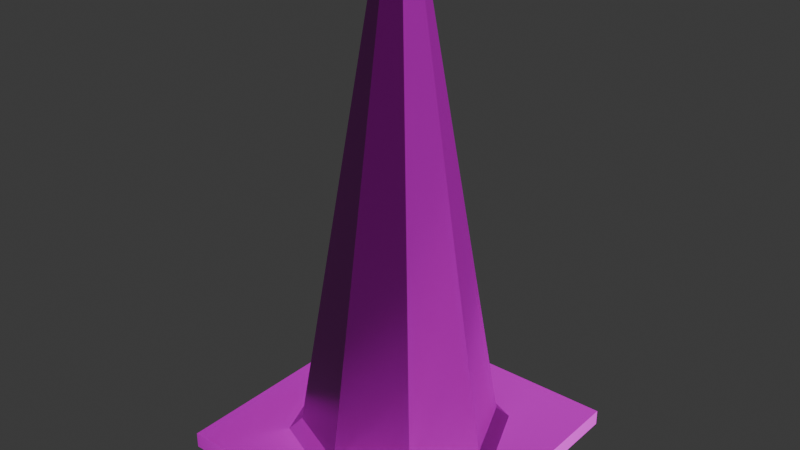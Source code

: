 # Source: traffic_cone.blend  (saved by Blender 4.2.66; exported with 4.5.12 LTS)
import bpy
from mathutils import Matrix  # noqa: F401  (used for matrix-valued properties, if any)

bpy.ops.wm.read_factory_settings(use_empty=True)
scene = bpy.context.scene
scene.name = 'Scene'

# ---- collections
col_collection = bpy.data.collections.new('Collection'); scene.collection.children.link(col_collection)

# ---- images (referenced by path relative to the original .blend; pixels are not part of the script)
import os
ASSET_DIR = os.environ.get("B2B_ASSET_DIR", "")  # directory of the original .blend (textures are referenced by path, not embedded)
HERE = os.path.dirname(os.path.abspath(__file__))  # packed textures are extracted next to this script under _unpacked/

def load_image(name, relpath, width, height, colorspace="sRGB"):
    """Load a texture the original file referenced (path relative to the .blend, or extracted next to this script)."""
    p = next((c for c in (os.path.join(HERE, relpath), os.path.join(ASSET_DIR, relpath)) if relpath and os.path.exists(c)), "")
    if p:
        img = bpy.data.images.load(p, check_existing=True)
        img.name = name
    else:  # same state as the original file: an image datablock whose file is absent (Cycles renders it pink)
        img = bpy.data.images.new(name, width, height)
        img.source = "FILE"
        img.filepath = "//" + (relpath or name)
    img.colorspace_settings.name = colorspace
    return img
img_defaultmaterial_height_png_001 = load_image('DefaultMaterial_Height.png.001', 'DefaultMaterial_Height.png', 1024, 1024, 'Non-Color')
img_defaultmaterial_base_color_png_001 = load_image('DefaultMaterial_Base_color.png.001', 'DefaultMaterial_Base_color.png', 1024, 1024, 'sRGB')
img_defaultmaterial_metallic_png_001 = load_image('DefaultMaterial_Metallic.png.001', 'DefaultMaterial_Metallic.png', 1024, 1024, 'Non-Color')
img_defaultmaterial_roughness_png_001 = load_image('DefaultMaterial_Roughness.png.001', 'DefaultMaterial_Roughness.png', 1024, 1024, 'Non-Color')
img_defaultmaterial_normal_png_001 = load_image('DefaultMaterial_Normal.png.001', 'DefaultMaterial_Normal.png', 1024, 1024, 'Non-Color')
img_defaultmaterial_mixed_ao_png_001 = load_image('DefaultMaterial_Mixed_AO.png.001', 'DefaultMaterial_Mixed_AO.png', 1024, 1024, 'Non-Color')

# ---- materials (node trees are filled in below, after node groups)
mat_x = bpy.data.materials.new('Материал')

# ---- material node trees
mat_x.use_nodes = True; mat_x.node_tree.nodes.clear()
_N = mat_x.node_tree.nodes; _L = mat_x.node_tree.links
n0 = _N.new('ShaderNodeBsdfPrincipled'); n0.name = 'Принципиальный BSDF'; n0.location = (10, 300)
n1 = _N.new('ShaderNodeOutputMaterial'); n1.name = 'Вывод материала'; n1.location = (300, 300)
n2 = _N.new('ShaderNodeTexImage'); n2.name = 'Изображение-текстура'; n2.location = (84, -1160)
n2.label = 'Displacement'
n2.image = img_defaultmaterial_height_png_001
n3 = _N.new('ShaderNodeDisplacement'); n3.name = 'Смещения'; n3.location = (110, -400)
n3.inputs[2].default_value = 1.0
n4 = _N.new('ShaderNodeTexImage'); n4.name = 'Изображение-текстура.001'; n4.location = (84, -320)
n4.label = 'Base Color'
n4.image = img_defaultmaterial_base_color_png_001
n5 = _N.new('ShaderNodeTexImage'); n5.name = 'Изображение-текстура.002'; n5.location = (84, -600)
n5.label = 'Metallic'
n5.image = img_defaultmaterial_metallic_png_001
n6 = _N.new('ShaderNodeTexImage'); n6.name = 'Изображение-текстура.003'; n6.location = (84, -880)
n6.label = 'Roughness'
n6.image = img_defaultmaterial_roughness_png_001
n7 = _N.new('ShaderNodeTexImage'); n7.name = 'Изображение-текстура.004'; n7.location = (84, -1440)
n7.label = 'Normal'
n7.image = img_defaultmaterial_normal_png_001
n8 = _N.new('ShaderNodeNormalMap'); n8.name = 'Карта нормалей'; n8.location = (-240, -900)
n9 = _N.new('ShaderNodeTexImage'); n9.name = 'Изображение-текстура.005'; n9.location = (84, -40)
n9.label = 'Ambient Occlusion'
n9.image = img_defaultmaterial_mixed_ao_png_001
n10 = _N.new('ShaderNodeMapping'); n10.name = 'Отображение'; n10.location = (230, -40)
n11 = _N.new('NodeReroute'); n11.name = 'Перенаправление'; n11.location = (34, -831)
n11.width = 16
n11.socket_idname = 'NodeSocketVector'
n12 = _N.new('ShaderNodeTexCoord'); n12.name = 'Текстурные координаты'; n12.location = (30, -40)
n13 = _N.new('NodeFrame'); n13.name = 'Кадр'; n13.location = (-1270, 340)
n13.label = 'Mapping'
n13.width = 400
n14 = _N.new('NodeFrame'); n14.name = 'Кадр.001'; n14.location = (-624, 540)
n14.label = 'Textures'
n14.width = 354
n2.parent = n14
n4.parent = n14
n5.parent = n14
n6.parent = n14
n7.parent = n14
n9.parent = n14
n10.parent = n13
n11.parent = n14
n12.parent = n13
_L.new(n0.outputs[0], n1.inputs[0])
_L.new(n2.outputs[0], n3.inputs[0])
_L.new(n3.outputs[0], n1.inputs[2])
_L.new(n4.outputs[0], n0.inputs[0])
_L.new(n5.outputs[0], n0.inputs[1])
_L.new(n6.outputs[0], n0.inputs[2])
_L.new(n7.outputs[0], n8.inputs[1])
_L.new(n8.outputs[0], n0.inputs[5])
_L.new(n11.outputs[0], n9.inputs[0])
_L.new(n11.outputs[0], n4.inputs[0])
_L.new(n11.outputs[0], n5.inputs[0])
_L.new(n11.outputs[0], n6.inputs[0])
_L.new(n11.outputs[0], n2.inputs[0])
_L.new(n11.outputs[0], n7.inputs[0])
_L.new(n10.outputs[0], n11.inputs[0])
_L.new(n12.outputs[2], n10.inputs[0])
n1.is_active_output = True

# ---- world
world_world = bpy.data.worlds.new('World'); scene.world = world_world
world_world.use_nodes = True; world_world.node_tree.nodes.clear()
_N = world_world.node_tree.nodes; _L = world_world.node_tree.links
n0 = _N.new('ShaderNodeOutputWorld'); n0.name = 'World Output'; n0.location = (300, 300)
n1 = _N.new('ShaderNodeBackground'); n1.name = 'Background'; n1.location = (10, 300)
n1.inputs[0].default_value = (0.05088, 0.05088, 0.05088, 1.0)
_L.new(n1.outputs[0], n0.inputs[0])
n0.is_active_output = True
world_world.color = (0.05088, 0.05088, 0.05088)
world_world.sun_shadow_jitter_overblur = 0.0

# ---- meshes
me_traffic_cone = bpy.data.meshes.new('traffic cone')
me_traffic_cone.from_pydata([(0.02404, 0.8023, 0.02104), (0.02404, 0.1447, 3.285), (0.5998, 0.5638, 0.02104), (0.1348, 0.09886, 3.285), (0.8382, -0.01189, 0.02104), (0.1807, -0.01189, 3.285), (0.5998, -0.5876, 0.02104), (0.1348, -0.1226, 3.285), (0.02404, -0.8261, 0.02104), (0.02404, -0.1685, 3.285), (-0.5517, -0.5876, 0.02104), (-0.08671, -0.1226, 3.285), (-0.7901, -0.01189, 0.02104), (-0.1326, -0.01189, 3.285), (-0.5517, 0.5638, 0.02104), (-0.08671, 0.09886, 3.285), (0.02404, 0.6709, 0.1403), (0.5068, 0.4709, 0.1403), (0.7068, -0.01189, 0.1403), (0.5068, -0.4947, 0.1403), (0.02404, -0.6947, 0.1403), (-0.4588, -0.4947, 0.1403), (-0.6587, -0.01189, 0.1403), (-0.4588, 0.4709, 0.1403), (-0.976, -1.012, -0.056), (-0.976, -1.012, 0.056), (-0.976, 0.9881, -0.056), (-0.976, 0.9881, 0.056), (1.024, -1.012, -0.056), (1.024, -1.012, 0.056), (1.024, 0.9881, -0.056), (1.024, 0.9881, 0.056), (-0.976, -0.01189, -0.056), (-0.976, -0.01189, 0.056), (1.024, -0.01189, -0.056), (1.024, -0.01189, 0.056)], [], [(16, 1, 3, 17), (17, 3, 5, 18), (18, 5, 7, 19), (19, 7, 9, 20), (20, 9, 11, 21), (21, 11, 13, 22), (3, 1, 15, 13, 11, 9, 7, 5), (22, 13, 15, 23), (23, 15, 1, 16), (0, 2, 4, 6, 8, 10, 12, 14), (14, 23, 16, 0), (12, 22, 23, 14), (10, 21, 22, 12), (8, 20, 21, 10), (6, 19, 20, 8), (4, 18, 19, 6), (2, 17, 18, 4), (0, 16, 17, 2), (32, 33, 27, 26), (26, 27, 31, 30), (34, 35, 29, 28), (28, 29, 25, 24), (32, 34, 28, 24), (35, 33, 25, 29), (31, 27, 33, 35), (26, 30, 34, 32), (30, 31, 35, 34), (24, 25, 33, 32)])
_uv = me_traffic_cone.uv_layers.new(name='UVКарта')
_uv.uv.foreach_set('vector', [0.8714, 0.3089, 0.5876, 0.07241, 0.5984, 0.05676, 0.9189, 0.2406, 0.9189, 0.2406, 0.5984, 0.05676, 0.6065, 0.03945, 0.9538, 0.1652, 0.9538, 0.1652, 0.6065, 0.03945, 0.6114, 0.02103, 0.9752, 0.08485, 0.9752, 0.08485, 0.6114, 0.02103, 0.613, 0.002027, 0.9825, 0.002027, 0.5896, 0.4735, 0.5229, 0.1102, 0.5413, 0.1051, 0.6698, 0.4515, 0.6698, 0.4515, 0.5413, 0.1051, 0.5586, 0.09697, 0.745, 0.4159, 0.002027, 0.8085, 0.002027, 0.7894, 0.01551, 0.776, 0.03458, 0.776, 0.04807, 0.7894, 0.04807, 0.8085, 0.03458, 0.822, 0.01551, 0.822, 0.745, 0.4159, 0.5586, 0.09697, 0.5741, 0.08595, 0.8128, 0.3679, 0.8128, 0.3679, 0.5741, 0.08595, 0.5876, 0.07241, 0.8714, 0.3089, 0.07213, 0.7719, 0.002027, 0.7018, 0.002027, 0.6027, 0.07213, 0.5326, 0.1713, 0.5326, 0.2414, 0.6027, 0.2414, 0.7018, 0.1713, 0.7719, 0.7792, 0.7207, 0.7593, 0.7056, 0.786, 0.6268, 0.8109, 0.6268, 0.6969, 0.7761, 0.6903, 0.752, 0.7593, 0.7056, 0.7792, 0.7207, 0.5979, 0.7701, 0.6074, 0.747, 0.6903, 0.752, 0.6969, 0.7761, 0.5229, 0.7053, 0.5444, 0.6926, 0.6074, 0.747, 0.5979, 0.7701, 0.5979, 0.4835, 0.6074, 0.5067, 0.5444, 0.561, 0.5229, 0.5484, 0.6969, 0.4776, 0.6903, 0.5017, 0.6074, 0.5067, 0.5979, 0.4835, 0.7792, 0.5329, 0.7593, 0.5481, 0.6903, 0.5017, 0.6969, 0.4776, 0.8109, 0.6268, 0.786, 0.6268, 0.7593, 0.5481, 0.7792, 0.5329, 0.08149, 0.4049, 0.2432, 0.2524, 0.3019, 0.3007, 0.1902, 0.4959, 0.1902, 0.4959, 0.3019, 0.3007, 0.4868, 0.2072, 0.5189, 0.5285, 0.3608, 0.998, 0.3608, 0.7673, 0.4761, 0.7673, 0.4761, 0.998, 0.002027, 0.002027, 0.2716, 0.002027, 0.187, 0.207, 0.002027, 0.2716, 0.2454, 0.6479, 0.4761, 0.6479, 0.4761, 0.7632, 0.2454, 0.7632, 0.3903, 0.08237, 0.2432, 0.2524, 0.187, 0.207, 0.2716, 0.002027, 0.4868, 0.2072, 0.3019, 0.3007, 0.2432, 0.2524, 0.3903, 0.08237, 0.2454, 0.5326, 0.4761, 0.5326, 0.4761, 0.6479, 0.2454, 0.6479, 0.2454, 0.998, 0.2454, 0.7673, 0.3608, 0.7673, 0.3608, 0.998, 0.002027, 0.2716, 0.187, 0.207, 0.2432, 0.2524, 0.08149, 0.4049])
me_traffic_cone.materials.append(mat_x)
me_traffic_cone.update()

# ---- objects
ob_traffic_cone = bpy.data.objects.new('traffic cone', me_traffic_cone)

# ---- transforms, parenting, visibility, modifiers, constraints
ob_traffic_cone.location = (0.0, 0.0, 0.0)

# ---- collection membership
col_collection.objects.link(ob_traffic_cone)

# ---- scene / render settings (as saved in the file)
scene.frame_start = 1; scene.frame_end = 250; scene.frame_set(1)
scene.render.engine = 'BLENDER_EEVEE_NEXT'
bpy.context.view_layer.update()

# ---- added for rendering (the .blend has no active camera and no usable light): camera, sun
cam_auto = bpy.data.cameras.new('AutoCamera')
cam_auto.lens = 50.0
cam_auto.sensor_width = 36.0
cam_auto.clip_end = 1000.0
ob_auto_camera = bpy.data.objects.new('AutoCamera', cam_auto)
scene.collection.objects.link(ob_auto_camera)
ob_auto_camera.location = (4.07429, -4.87218, 4.85477)
ob_auto_camera.rotation_euler = (1.09748, -7.21219e-08, 0.694738)
scene.camera = ob_auto_camera
light_auto_sun = bpy.data.lights.new('AutoSun', 'SUN')
light_auto_sun.energy = 3.0
light_auto_sun.angle = 0.0523599
ob_auto_sun = bpy.data.objects.new('AutoSun', light_auto_sun)
scene.collection.objects.link(ob_auto_sun)
ob_auto_sun.rotation_euler = (0.872665, 0.174533, 0.523599)
bpy.context.view_layer.update()
